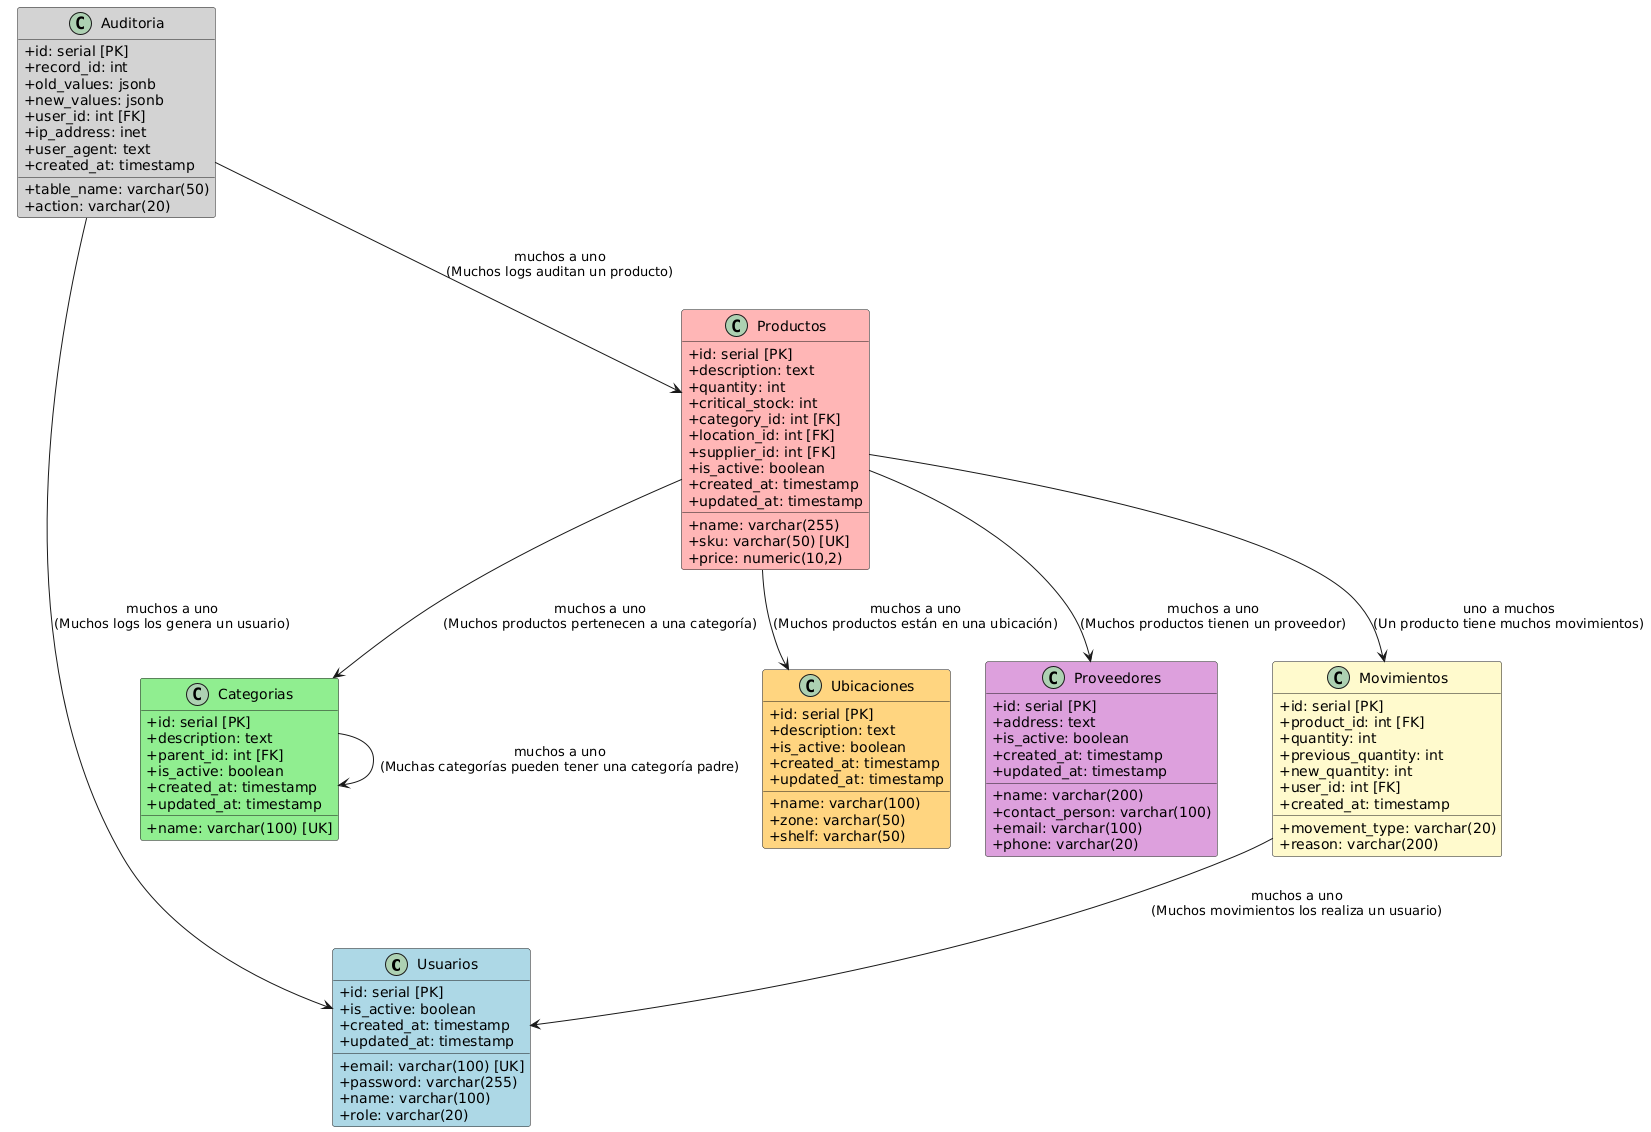

The diagram above was rendered by PlantUML. Its source (embedded in the PNG):
@startuml
skinparam classAttributeIconSize 0

class Usuarios #ADD8E6
class Categorias #90EE90
class Ubicaciones #FFD580
class Proveedores #DDA0DD
class Productos #FFB6B6
class Movimientos #FFFACD
class Auditoria #D3D3D3

Productos --> Movimientos : "uno a muchos\n(Un producto tiene muchos movimientos)"
Movimientos --> Usuarios : "muchos a uno\n(Muchos movimientos los realiza un usuario)"
Productos --> Categorias : "muchos a uno\n(Muchos productos pertenecen a una categoría)"
Productos --> Ubicaciones : "muchos a uno\n(Muchos productos están en una ubicación)"
Productos --> Proveedores : "muchos a uno\n(Muchos productos tienen un proveedor)"
Auditoria --> Usuarios : "muchos a uno\n(Muchos logs los genera un usuario)"
Auditoria --> Productos : "muchos a uno\n(Muchos logs auditan un producto)"
Categorias --> Categorias : "muchos a uno\n(Muchas categorías pueden tener una categoría padre)"

Usuarios : +id: serial [PK]
Usuarios : +email: varchar(100) [UK]
Usuarios : +password: varchar(255)
Usuarios : +name: varchar(100)
Usuarios : +role: varchar(20)
Usuarios : +is_active: boolean
Usuarios : +created_at: timestamp
Usuarios : +updated_at: timestamp

Categorias : +id: serial [PK]
Categorias : +name: varchar(100) [UK]
Categorias : +description: text
Categorias : +parent_id: int [FK]
Categorias : +is_active: boolean
Categorias : +created_at: timestamp
Categorias : +updated_at: timestamp

Ubicaciones : +id: serial [PK]
Ubicaciones : +name: varchar(100)
Ubicaciones : +description: text
Ubicaciones : +zone: varchar(50)
Ubicaciones : +shelf: varchar(50)
Ubicaciones : +is_active: boolean
Ubicaciones : +created_at: timestamp
Ubicaciones : +updated_at: timestamp

Proveedores : +id: serial [PK]
Proveedores : +name: varchar(200)
Proveedores : +contact_person: varchar(100)
Proveedores : +email: varchar(100)
Proveedores : +phone: varchar(20)
Proveedores : +address: text
Proveedores : +is_active: boolean
Proveedores : +created_at: timestamp
Proveedores : +updated_at: timestamp

Productos : +id: serial [PK]
Productos : +name: varchar(255)
Productos : +description: text
Productos : +sku: varchar(50) [UK]
Productos : +price: numeric(10,2)
Productos : +quantity: int
Productos : +critical_stock: int
Productos : +category_id: int [FK]
Productos : +location_id: int [FK]
Productos : +supplier_id: int [FK]
Productos : +is_active: boolean
Productos : +created_at: timestamp
Productos : +updated_at: timestamp

Movimientos : +id: serial [PK]
Movimientos : +product_id: int [FK]
Movimientos : +movement_type: varchar(20)
Movimientos : +quantity: int
Movimientos : +previous_quantity: int
Movimientos : +new_quantity: int
Movimientos : +reason: varchar(200)
Movimientos : +user_id: int [FK]
Movimientos : +created_at: timestamp

Auditoria : +id: serial [PK]
Auditoria : +table_name: varchar(50)
Auditoria : +record_id: int
Auditoria : +action: varchar(20)
Auditoria : +old_values: jsonb
Auditoria : +new_values: jsonb
Auditoria : +user_id: int [FK]
Auditoria : +ip_address: inet
Auditoria : +user_agent: text
Auditoria : +created_at: timestamp
@enduml